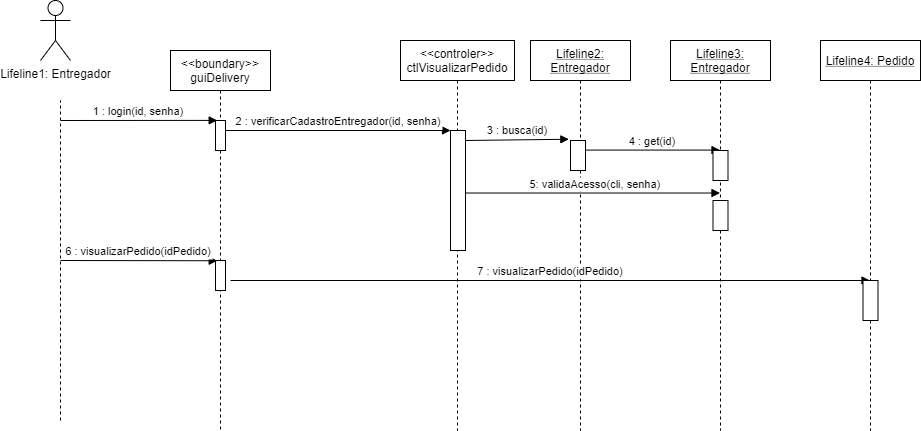

The diagram above was exported from draw.io. Its source (the exported page's mxGraphModel, read from the mxfile embedded in the PNG):
<mxGraphModel dx="2249" dy="762" grid="1" gridSize="10" guides="1" tooltips="1" connect="1" arrows="1" fold="1" page="1" pageScale="1" pageWidth="827" pageHeight="1169" math="0" shadow="0">
  <root>
    <mxCell id="H2WnntIryukqJdJTvSv5-0" />
    <mxCell id="H2WnntIryukqJdJTvSv5-1" parent="H2WnntIryukqJdJTvSv5-0" />
    <mxCell id="rvCQ2O6iwnowN-0uTNFM-0" value="&lt;&lt;boundary&gt;&gt;&#10;guiDelivery" style="shape=umlLifeline;perimeter=lifelinePerimeter;container=1;collapsible=0;recursiveResize=0;rounded=0;shadow=0;strokeWidth=1;" vertex="1" parent="H2WnntIryukqJdJTvSv5-1">
      <mxGeometry x="120" y="80" width="100" height="380" as="geometry" />
    </mxCell>
    <mxCell id="rvCQ2O6iwnowN-0uTNFM-1" value="" style="points=[];perimeter=orthogonalPerimeter;rounded=0;shadow=0;strokeWidth=1;" vertex="1" parent="rvCQ2O6iwnowN-0uTNFM-0">
      <mxGeometry x="45" y="70" width="10" height="30" as="geometry" />
    </mxCell>
    <mxCell id="rvCQ2O6iwnowN-0uTNFM-2" value="" style="points=[];perimeter=orthogonalPerimeter;rounded=0;shadow=0;strokeWidth=1;" vertex="1" parent="rvCQ2O6iwnowN-0uTNFM-0">
      <mxGeometry x="45" y="210" width="10" height="30" as="geometry" />
    </mxCell>
    <mxCell id="rvCQ2O6iwnowN-0uTNFM-7" value="&lt;&lt;controler&gt;&gt;&#10;ctlVisualizarPedido" style="shape=umlLifeline;perimeter=lifelinePerimeter;container=1;collapsible=0;recursiveResize=0;rounded=0;shadow=0;strokeWidth=1;" vertex="1" parent="H2WnntIryukqJdJTvSv5-1">
      <mxGeometry x="350" y="70" width="114" height="390" as="geometry" />
    </mxCell>
    <mxCell id="rvCQ2O6iwnowN-0uTNFM-12" value="2 : verificarCadastroEntregador(id, senha)" style="verticalAlign=bottom;endArrow=block;entryX=0;entryY=0;shadow=0;strokeWidth=1;" edge="1" parent="H2WnntIryukqJdJTvSv5-1" source="rvCQ2O6iwnowN-0uTNFM-1" target="rvCQ2O6iwnowN-0uTNFM-16">
      <mxGeometry relative="1" as="geometry">
        <mxPoint x="275" y="160" as="sourcePoint" />
      </mxGeometry>
    </mxCell>
    <mxCell id="rvCQ2O6iwnowN-0uTNFM-13" value="1 : login(id, senha)" style="verticalAlign=bottom;endArrow=block;entryX=0.167;entryY=-0.004;shadow=0;strokeWidth=1;entryDx=0;entryDy=0;entryPerimeter=0;" edge="1" parent="H2WnntIryukqJdJTvSv5-1" target="rvCQ2O6iwnowN-0uTNFM-1">
      <mxGeometry relative="1" as="geometry">
        <mxPoint x="10" y="150" as="sourcePoint" />
        <mxPoint x="160" y="150.0000000000001" as="targetPoint" />
      </mxGeometry>
    </mxCell>
    <mxCell id="rvCQ2O6iwnowN-0uTNFM-14" value="" style="endArrow=none;dashed=1;html=1;" edge="1" parent="H2WnntIryukqJdJTvSv5-1">
      <mxGeometry width="50" height="50" relative="1" as="geometry">
        <mxPoint x="10" y="450" as="sourcePoint" />
        <mxPoint x="10" y="130" as="targetPoint" />
      </mxGeometry>
    </mxCell>
    <mxCell id="rvCQ2O6iwnowN-0uTNFM-15" value="Lifeline1: Entregador" style="shape=umlActor;verticalLabelPosition=bottom;verticalAlign=top;html=1;outlineConnect=0;" vertex="1" parent="H2WnntIryukqJdJTvSv5-1">
      <mxGeometry x="-10" y="30" width="30" height="60" as="geometry" />
    </mxCell>
    <mxCell id="rvCQ2O6iwnowN-0uTNFM-16" value="" style="points=[];perimeter=orthogonalPerimeter;rounded=0;shadow=0;strokeWidth=1;" vertex="1" parent="H2WnntIryukqJdJTvSv5-1">
      <mxGeometry x="400" y="160" width="15" height="120" as="geometry" />
    </mxCell>
    <mxCell id="rvCQ2O6iwnowN-0uTNFM-17" value="Lifeline2: &#10;Entregador" style="shape=umlLifeline;perimeter=lifelinePerimeter;container=1;collapsible=0;recursiveResize=0;rounded=0;shadow=0;strokeWidth=1;fontStyle=4" vertex="1" parent="H2WnntIryukqJdJTvSv5-1">
      <mxGeometry x="480" y="70" width="100" height="390" as="geometry" />
    </mxCell>
    <mxCell id="rvCQ2O6iwnowN-0uTNFM-19" value="3 : busca(id)" style="verticalAlign=bottom;endArrow=block;shadow=0;strokeWidth=1;entryX=-0.111;entryY=-0.042;entryDx=0;entryDy=0;entryPerimeter=0;" edge="1" parent="H2WnntIryukqJdJTvSv5-1" target="rvCQ2O6iwnowN-0uTNFM-24">
      <mxGeometry relative="1" as="geometry">
        <mxPoint x="415" y="170.00000000000023" as="sourcePoint" />
        <mxPoint x="510" y="170" as="targetPoint" />
      </mxGeometry>
    </mxCell>
    <mxCell id="rvCQ2O6iwnowN-0uTNFM-22" value="4 : get(id)" style="verticalAlign=bottom;endArrow=block;shadow=0;strokeWidth=1;" edge="1" parent="H2WnntIryukqJdJTvSv5-1" target="Cah_FjGdqgVAOkV4nMsb-0">
      <mxGeometry relative="1" as="geometry">
        <mxPoint x="535" y="179.58000000000027" as="sourcePoint" />
        <mxPoint x="638.3000000000002" y="180.70000000000005" as="targetPoint" />
      </mxGeometry>
    </mxCell>
    <mxCell id="rvCQ2O6iwnowN-0uTNFM-23" value="5: validaAcesso(cli, senha)" style="verticalAlign=bottom;endArrow=block;shadow=0;strokeWidth=1;exitX=1.056;exitY=0.521;exitDx=0;exitDy=0;exitPerimeter=0;" edge="1" parent="H2WnntIryukqJdJTvSv5-1" source="rvCQ2O6iwnowN-0uTNFM-16" target="Cah_FjGdqgVAOkV4nMsb-0">
      <mxGeometry x="0.0208" relative="1" as="geometry">
        <mxPoint x="415" y="210.00000000000023" as="sourcePoint" />
        <mxPoint x="639.5" y="222.51999999999998" as="targetPoint" />
        <mxPoint as="offset" />
      </mxGeometry>
    </mxCell>
    <mxCell id="rvCQ2O6iwnowN-0uTNFM-24" value="" style="points=[];perimeter=orthogonalPerimeter;rounded=0;shadow=0;strokeWidth=1;" vertex="1" parent="H2WnntIryukqJdJTvSv5-1">
      <mxGeometry x="520" y="170" width="15" height="30" as="geometry" />
    </mxCell>
    <mxCell id="rvCQ2O6iwnowN-0uTNFM-26" value="6 : visualizarPedido(idPedido)" style="verticalAlign=bottom;endArrow=block;entryX=0.167;entryY=-0.004;shadow=0;strokeWidth=1;entryDx=0;entryDy=0;entryPerimeter=0;" edge="1" parent="H2WnntIryukqJdJTvSv5-1">
      <mxGeometry relative="1" as="geometry">
        <mxPoint x="10" y="290" as="sourcePoint" />
        <mxPoint x="166.67000000000007" y="290.24" as="targetPoint" />
      </mxGeometry>
    </mxCell>
    <mxCell id="rvCQ2O6iwnowN-0uTNFM-27" value="7 : visualizarPedido(idPedido)" style="verticalAlign=bottom;endArrow=block;shadow=0;strokeWidth=1;" edge="1" parent="H2WnntIryukqJdJTvSv5-1" target="Cah_FjGdqgVAOkV4nMsb-3">
      <mxGeometry relative="1" as="geometry">
        <mxPoint x="180" y="310" as="sourcePoint" />
        <mxPoint x="330" y="310" as="targetPoint" />
      </mxGeometry>
    </mxCell>
    <mxCell id="Cah_FjGdqgVAOkV4nMsb-0" value="Lifeline3: &#10;Entregador" style="shape=umlLifeline;perimeter=lifelinePerimeter;container=1;collapsible=0;recursiveResize=0;rounded=0;shadow=0;strokeWidth=1;fontStyle=4" vertex="1" parent="H2WnntIryukqJdJTvSv5-1">
      <mxGeometry x="620" y="70" width="100" height="390" as="geometry" />
    </mxCell>
    <mxCell id="Cah_FjGdqgVAOkV4nMsb-1" value="" style="points=[];perimeter=orthogonalPerimeter;rounded=0;shadow=0;strokeWidth=1;" vertex="1" parent="Cah_FjGdqgVAOkV4nMsb-0">
      <mxGeometry x="42.5" y="110" width="15" height="30" as="geometry" />
    </mxCell>
    <mxCell id="Cah_FjGdqgVAOkV4nMsb-2" value="" style="points=[];perimeter=orthogonalPerimeter;rounded=0;shadow=0;strokeWidth=1;" vertex="1" parent="Cah_FjGdqgVAOkV4nMsb-0">
      <mxGeometry x="42.5" y="160" width="15" height="30" as="geometry" />
    </mxCell>
    <mxCell id="Cah_FjGdqgVAOkV4nMsb-3" value="Lifeline4: Pedido" style="shape=umlLifeline;perimeter=lifelinePerimeter;container=1;collapsible=0;recursiveResize=0;rounded=0;shadow=0;strokeWidth=1;fontStyle=4" vertex="1" parent="H2WnntIryukqJdJTvSv5-1">
      <mxGeometry x="770" y="70" width="100" height="390" as="geometry" />
    </mxCell>
    <mxCell id="rvCQ2O6iwnowN-0uTNFM-8" value="" style="points=[];perimeter=orthogonalPerimeter;rounded=0;shadow=0;strokeWidth=1;" vertex="1" parent="Cah_FjGdqgVAOkV4nMsb-3">
      <mxGeometry x="42.5" y="240" width="15" height="40" as="geometry" />
    </mxCell>
  </root>
</mxGraphModel>